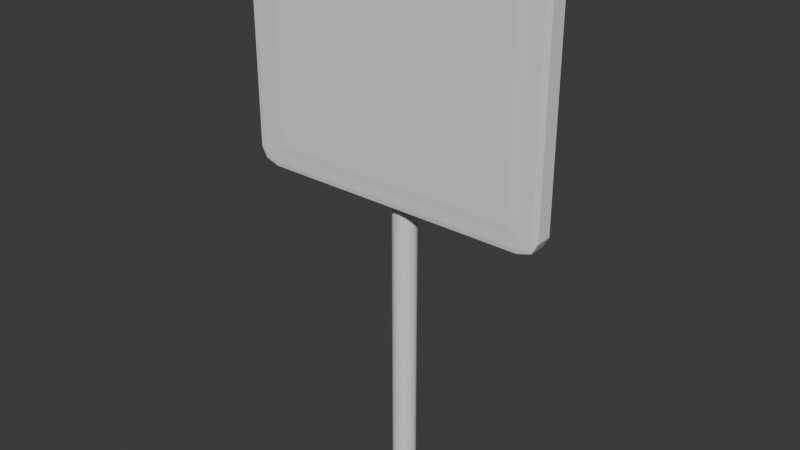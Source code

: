 # Source: VierkantBordModel.blend  (saved by Blender 4.2.66; exported with 4.5.12 LTS)
import bpy
from mathutils import Matrix  # noqa: F401  (used for matrix-valued properties, if any)

bpy.ops.wm.read_factory_settings(use_empty=True)
scene = bpy.context.scene
scene.name = 'Scene'

# ---- collections
col_collection = bpy.data.collections.new('Collection'); scene.collection.children.link(col_collection)

# ---- node groups
ng_smooth_by_angle = bpy.data.node_groups.new('Smooth by Angle', 'GeometryNodeTree')
_s = ng_smooth_by_angle.interface.new_socket(name='Mesh', in_out='OUTPUT', socket_type='NodeSocketGeometry')
_s = ng_smooth_by_angle.interface.new_socket(name='Mesh', in_out='INPUT', socket_type='NodeSocketGeometry')
_s = ng_smooth_by_angle.interface.new_socket(name='Angle', in_out='INPUT', socket_type='NodeSocketFloat')
_s.subtype = 'ANGLE'
_s.default_value = 0.5236
_s.min_value = 0.0
_s.max_value = 3.142
_s.description = 'Maximum face angle for smooth edges'
_s = ng_smooth_by_angle.interface.new_socket(name='Ignore Sharpness', in_out='INPUT', socket_type='NodeSocketBool')
_s.force_non_field = True
ng_smooth_by_angle.description = 'Set the sharpness of mesh edges based on the angle between the neighboring faces'
ng_smooth_by_angle.is_modifier = True
_N = ng_smooth_by_angle.nodes; _L = ng_smooth_by_angle.links
n0 = _N.new('GeometryNodeSetShadeSmooth'); n0.name = 'Set Shade Smooth'; n0.location = (120, -80)
n0.domain = 'EDGE'
n1 = _N.new('GeometryNodeSetShadeSmooth'); n1.name = 'Set Shade Smooth.001'; n1.location = (300, -80)
n2 = _N.new('NodeGroupOutput'); n2.name = 'Group Output'; n2.location = (480, -80)
n3 = _N.new('GeometryNodeInputMeshEdgeAngle'); n3.name = 'Edge Angle'; n3.location = (-440, -240)
n4 = _N.new('NodeGroupInput'); n4.name = 'Group Input'; n4.location = (-80, -80)
n5 = _N.new('GeometryNodeInputEdgeSmooth'); n5.name = 'Is Edge Smooth'; n5.location = (-260, -120)
n6 = _N.new('GeometryNodeInputShadeSmooth'); n6.name = 'Is Shade Smooth'; n6.location = (-440, -397)
n7 = _N.new('FunctionNodeCompare'); n7.name = 'Compare'; n7.location = (-260, -260)
n7.operation = 'LESS_EQUAL'
n7.inputs[6].default_value = (0.0, 0.0, 0.0, 0.0)
n7.inputs[7].default_value = (0.0, 0.0, 0.0, 0.0)
n8 = _N.new('FunctionNodeBooleanMath'); n8.name = 'Boolean Math.001'; n8.location = (-80, -260)
n9 = _N.new('NodeGroupInput'); n9.name = 'Group Input.001'; n9.location = (-440, -329)
n10 = _N.new('NodeGroupInput'); n10.name = 'Group Input.002'; n10.location = (-259, -189)
n11 = _N.new('FunctionNodeBooleanMath'); n11.name = 'Boolean Math'; n11.location = (-80, -149)
n11.operation = 'OR'
n12 = _N.new('FunctionNodeBooleanMath'); n12.name = 'Boolean Math.002'; n12.location = (-260, -380)
n12.operation = 'OR'
n13 = _N.new('NodeGroupInput'); n13.name = 'Group Input.003'; n13.location = (-440, -460)
_L.new(n3.outputs[0], n7.inputs[0])
_L.new(n1.outputs[0], n2.inputs[0])
_L.new(n9.outputs[1], n7.inputs[1])
_L.new(n7.outputs[0], n8.inputs[0])
_L.new(n4.outputs[0], n0.inputs[0])
_L.new(n0.outputs[0], n1.inputs[0])
_L.new(n8.outputs[0], n0.inputs[2])
_L.new(n10.outputs[2], n11.inputs[1])
_L.new(n5.outputs[0], n11.inputs[0])
_L.new(n11.outputs[0], n0.inputs[1])
_L.new(n13.outputs[2], n12.inputs[1])
_L.new(n6.outputs[0], n12.inputs[0])
_L.new(n12.outputs[0], n8.inputs[1])
n2.is_active_output = True

# ---- world
world_world = bpy.data.worlds.new('World'); scene.world = world_world
world_world.use_nodes = True; world_world.node_tree.nodes.clear()
_N = world_world.node_tree.nodes; _L = world_world.node_tree.links
n0 = _N.new('ShaderNodeOutputWorld'); n0.name = 'World Output'; n0.location = (300, 300)
n1 = _N.new('ShaderNodeBackground'); n1.name = 'Background'; n1.location = (10, 300)
n1.inputs[0].default_value = (0.05088, 0.05088, 0.05088, 1.0)
_L.new(n1.outputs[0], n0.inputs[0])
n0.is_active_output = True
world_world.color = (0.05088, 0.05088, 0.05088)
world_world.sun_shadow_jitter_overblur = 0.0

# ---- meshes
me_cylinder = bpy.data.meshes.new('Cylinder')
me_cylinder.from_pydata([(0.0, 1.0, -1.0), (0.0, 1.0, 1.0), (0.3827, 0.9239, -1.0), (0.3827, 0.9239, 1.0), (0.7071, 0.7071, -1.0), (0.7071, 0.7071, 1.0), (0.9239, 0.3827, -1.0), (0.9239, 0.3827, 1.0), (1.0, 0.0, -1.0), (1.0, 0.0, 1.0), (0.9239, -0.3827, -1.0), (0.9239, -0.3827, 1.0), (0.7071, -0.7071, -1.0), (0.7071, -0.7071, 1.0), (0.3827, -0.9239, -1.0), (0.3827, -0.9239, 1.0), (0.0, -1.0, -1.0), (0.0, -1.0, 1.0), (-0.3827, -0.9239, -1.0), (-0.3827, -0.9239, 1.0), (-0.7071, -0.7071, -1.0), (-0.7071, -0.7071, 1.0), (-0.9239, -0.3827, -1.0), (-0.9239, -0.3827, 1.0), (-1.0, 0.0, -1.0), (-1.0, 0.0, 1.0), (-0.9239, 0.3827, -1.0), (-0.9239, 0.3827, 1.0), (-0.7071, 0.7071, -1.0), (-0.7071, 0.7071, 1.0), (-0.3827, 0.9239, -1.0), (-0.3827, 0.9239, 1.0)], [], [(0, 1, 3, 2), (2, 3, 5, 4), (4, 5, 7, 6), (6, 7, 9, 8), (8, 9, 11, 10), (10, 11, 13, 12), (12, 13, 15, 14), (14, 15, 17, 16), (16, 17, 19, 18), (18, 19, 21, 20), (20, 21, 23, 22), (22, 23, 25, 24), (24, 25, 27, 26), (26, 27, 29, 28), (3, 1, 31, 29, 27, 25, 23, 21, 19, 17, 15, 13, 11, 9, 7, 5), (28, 29, 31, 30), (30, 31, 1, 0), (0, 2, 4, 6, 8, 10, 12, 14, 16, 18, 20, 22, 24, 26, 28, 30)])
me_cylinder.polygons.foreach_set('use_smooth', [True] * 18)
_uv = me_cylinder.uv_layers.new(name='UVMap')
_uv.uv.foreach_set('vector', [1.0, 0.5, 1.0, 1.0, 0.9375, 1.0, 0.9375, 0.5, 0.9375, 0.5, 0.9375, 1.0, 0.875, 1.0, 0.875, 0.5, 0.875, 0.5, 0.875, 1.0, 0.8125, 1.0, 0.8125, 0.5, 0.8125, 0.5, 0.8125, 1.0, 0.75, 1.0, 0.75, 0.5, 0.75, 0.5, 0.75, 1.0, 0.6875, 1.0, 0.6875, 0.5, 0.6875, 0.5, 0.6875, 1.0, 0.625, 1.0, 0.625, 0.5, 0.625, 0.5, 0.625, 1.0, 0.5625, 1.0, 0.5625, 0.5, 0.5625, 0.5, 0.5625, 1.0, 0.5, 1.0, 0.5, 0.5, 0.5, 0.5, 0.5, 1.0, 0.4375, 1.0, 0.4375, 0.5, 0.4375, 0.5, 0.4375, 1.0, 0.375, 1.0, 0.375, 0.5, 0.375, 0.5, 0.375, 1.0, 0.3125, 1.0, 0.3125, 0.5, 0.3125, 0.5, 0.3125, 1.0, 0.25, 1.0, 0.25, 0.5, 0.25, 0.5, 0.25, 1.0, 0.1875, 1.0, 0.1875, 0.5, 0.1875, 0.5, 0.1875, 1.0, 0.125, 1.0, 0.125, 0.5, 0.3418, 0.4717, 0.25, 0.49, 0.1582, 0.4717, 0.08029, 0.4197, 0.02827, 0.3418, 0.01, 0.25, 0.02827, 0.1582, 0.08029, 0.08029, 0.1582, 0.02827, 0.25, 0.01, 0.3418, 0.02827, 0.4197, 0.08029, 0.4717, 0.1582, 0.49, 0.25, 0.4717, 0.3418, 0.4197, 0.4197, 0.125, 0.5, 0.125, 1.0, 0.0625, 1.0, 0.0625, 0.5, 0.0625, 0.5, 0.0625, 1.0, 0.0, 1.0, 0.0, 0.5, 0.75, 0.49, 0.8418, 0.4717, 0.9197, 0.4197, 0.9717, 0.3418, 0.99, 0.25, 0.9717, 0.1582, 0.9197, 0.08029, 0.8418, 0.02827, 0.75, 0.01, 0.6582, 0.02827, 0.5803, 0.08029, 0.5283, 0.1582, 0.51, 0.25, 0.5283, 0.3418, 0.5803, 0.4197, 0.6582, 0.4717])
me_cylinder.update()
me_cube_002 = bpy.data.meshes.new('Cube.002')
me_cube_002.from_pydata([(-0.873, -0.873, -1.0), (-0.8065, -1.065, -0.8065), (-1.0, -0.873, -0.873), (-0.873, -0.9628, -0.9628), (-0.9463, -0.9463, -0.9463), (-0.9628, -0.9628, -0.873), (-0.9628, -0.873, -0.9628), (-0.8065, -1.065, 0.8065), (-0.873, -0.873, 1.0), (-1.0, -0.873, 0.873), (-0.873, -0.9628, 0.9628), (-0.9463, -0.9463, 0.9463), (-0.9628, -0.873, 0.9628), (-0.9628, -0.9628, 0.873), (-0.873, 0.873, -1.0), (-1.0, 0.873, -0.873), (-0.8065, 1.065, -0.8065), (-0.9628, 0.873, -0.9628), (-0.9463, 0.9463, -0.9463), (-0.9628, 0.9628, -0.873), (-0.873, 0.9628, -0.9628), (-0.873, 0.873, 1.0), (-0.8065, 1.065, 0.8065), (-1.0, 0.873, 0.873), (-0.873, 0.9628, 0.9628), (-0.9463, 0.9463, 0.9463), (-0.9628, 0.9628, 0.873), (-0.9628, 0.873, 0.9628), (0.873, -0.873, -1.0), (1.0, -0.873, -0.873), (0.8065, -1.065, -0.8065), (0.9628, -0.873, -0.9628), (0.9463, -0.9463, -0.9463), (0.9628, -0.9628, -0.873), (0.873, -0.9628, -0.9628), (0.873, -0.873, 1.0), (0.8065, -1.065, 0.8065), (1.0, -0.873, 0.873), (0.873, -0.9628, 0.9628), (0.9463, -0.9463, 0.9463), (0.9628, -0.9628, 0.873), (0.9628, -0.873, 0.9628), (0.873, 0.873, -1.0), (0.8065, 1.065, -0.8065), (1.0, 0.873, -0.873), (0.873, 0.9628, -0.9628), (0.9463, 0.9463, -0.9463), (0.9628, 0.9628, -0.873), (0.9628, 0.873, -0.9628), (0.873, 0.873, 1.0), (1.0, 0.873, 0.873), (0.8065, 1.065, 0.8065), (0.9628, 0.873, 0.9628), (0.9463, 0.9463, 0.9463), (0.9628, 0.9628, 0.873), (0.873, 0.9628, 0.9628), (-0.873, -1.0, -0.873), (-0.873, -1.0, 0.873), (-0.873, 1.0, 0.873), (-0.873, 1.0, -0.873), (0.873, 1.0, -0.873), (0.873, 1.0, 0.873), (0.873, -1.0, 0.873), (0.873, -1.0, -0.873)], [], [(44, 50, 37, 29), (49, 21, 8, 35), (2, 9, 23, 15), (0, 3, 4, 6), (56, 5, 4, 3), (2, 6, 4, 5), (57, 10, 11, 13), (8, 12, 11, 10), (9, 13, 11, 12), (14, 17, 18, 20), (15, 19, 18, 17), (59, 20, 18, 19), (21, 24, 25, 27), (58, 26, 25, 24), (23, 27, 25, 26), (28, 31, 32, 34), (29, 33, 32, 31), (63, 34, 32, 33), (35, 38, 39, 41), (62, 40, 39, 38), (37, 41, 39, 40), (42, 45, 46, 48), (60, 47, 46, 45), (44, 48, 46, 47), (49, 52, 53, 55), (50, 54, 53, 52), (61, 55, 53, 54), (14, 0, 6, 17), (17, 6, 2, 15), (56, 57, 13, 5), (5, 13, 9, 2), (8, 21, 27, 12), (12, 27, 23, 9), (58, 59, 19, 26), (26, 19, 15, 23), (42, 14, 20, 45), (45, 20, 59, 60), (21, 49, 55, 24), (24, 55, 61, 58), (50, 44, 47, 54), (54, 47, 60, 61), (28, 42, 48, 31), (31, 48, 44, 29), (49, 35, 41, 52), (52, 41, 37, 50), (62, 63, 33, 40), (40, 33, 29, 37), (0, 28, 34, 3), (3, 34, 63, 56), (35, 8, 10, 38), (38, 10, 57, 62), (14, 42, 28, 0), (1, 7, 57, 56), (22, 16, 59, 58), (16, 43, 60, 59), (51, 22, 58, 61), (43, 51, 61, 60), (36, 30, 63, 62), (30, 1, 56, 63), (7, 36, 62, 57)])
_uv = me_cube_002.uv_layers.new(name='UVMap')
_uv.uv.foreach_set('vector', [0.3909, 0.5159, 0.6091, 0.5159, 0.6091, 0.7341, 0.3909, 0.7341, 0.6409, 0.5159, 0.8591, 0.5159, 0.8591, 0.7341, 0.6409, 0.7341, 0.3909, 0.01588, 0.6091, 0.01588, 0.6091, 0.2341, 0.3909, 0.2341, 0.1409, 0.7341, 0.1409, 0.75, 0.1317, 0.75, 0.125, 0.7341, 0.3909, 0.9841, 0.3909, 1.0, 0.3817, 1.0, 0.375, 0.9841, 0.3909, 0.01588, 0.375, 0.01588, 0.375, 0.00671, 0.3909, 0.0, 0.6091, 0.9841, 0.625, 0.9841, 0.625, 0.9933, 0.6091, 1.0, 0.8591, 0.7341, 0.875, 0.7341, 0.875, 0.7433, 0.8591, 0.75, 0.6091, 0.01588, 0.6091, 0.0, 0.6183, 0.0, 0.625, 0.01588, 0.1409, 0.5159, 0.125, 0.5159, 0.125, 0.5067, 0.1409, 0.5, 0.3909, 0.2341, 0.3909, 0.25, 0.3817, 0.25, 0.375, 0.2341, 0.3909, 0.2659, 0.375, 0.2659, 0.375, 0.2567, 0.3909, 0.25, 0.8591, 0.5159, 0.8591, 0.5, 0.8683, 0.5, 0.875, 0.5159, 0.6091, 0.2659, 0.6091, 0.25, 0.6183, 0.25, 0.625, 0.2659, 0.6091, 0.2341, 0.625, 0.2341, 0.625, 0.2433, 0.6091, 0.25, 0.3591, 0.7341, 0.375, 0.7341, 0.3772, 0.75, 0.3591, 0.75, 0.3909, 0.7341, 0.3909, 0.75, 0.3772, 0.75, 0.375, 0.7341, 0.3909, 0.7659, 0.375, 0.7659, 0.3772, 0.75, 0.3909, 0.75, 0.6409, 0.7341, 0.6409, 0.75, 0.625, 0.7478, 0.625, 0.7341, 0.6091, 0.7659, 0.6091, 0.75, 0.625, 0.7478, 0.625, 0.7659, 0.6091, 0.7341, 0.625, 0.7341, 0.625, 0.7478, 0.6091, 0.75, 0.3591, 0.5159, 0.3591, 0.5, 0.375, 0.5022, 0.375, 0.5159, 0.3909, 0.4841, 0.3909, 0.5, 0.375, 0.5022, 0.375, 0.4841, 0.3909, 0.5159, 0.375, 0.5159, 0.375, 0.5022, 0.3909, 0.5, 0.6409, 0.5159, 0.625, 0.5159, 0.6228, 0.5, 0.6409, 0.5, 0.6091, 0.5159, 0.6091, 0.5, 0.6228, 0.5, 0.625, 0.5159, 0.6091, 0.4841, 0.625, 0.4841, 0.6228, 0.5, 0.6091, 0.5, 0.1409, 0.5159, 0.1409, 0.7341, 0.125, 0.7341, 0.125, 0.5159, 0.375, 0.2341, 0.375, 0.01588, 0.3909, 0.01588, 0.3909, 0.2341, 0.3909, 0.9841, 0.6091, 0.9841, 0.6091, 1.0, 0.3909, 1.0, 0.3909, 0.0, 0.6091, 0.0, 0.6091, 0.01588, 0.3909, 0.01588, 0.8591, 0.7341, 0.8591, 0.5159, 0.875, 0.5159, 0.875, 0.7341, 0.625, 0.01588, 0.625, 0.2341, 0.6091, 0.2341, 0.6091, 0.01588, 0.6091, 0.2659, 0.3909, 0.2659, 0.3909, 0.25, 0.6091, 0.25, 0.6091, 0.25, 0.3909, 0.25, 0.3909, 0.2341, 0.6091, 0.2341, 0.3591, 0.5159, 0.1409, 0.5159, 0.1409, 0.5, 0.3591, 0.5, 0.375, 0.4841, 0.375, 0.2659, 0.3909, 0.2659, 0.3909, 0.4841, 0.8591, 0.5159, 0.6409, 0.5159, 0.6409, 0.5, 0.8591, 0.5, 0.625, 0.2659, 0.625, 0.4841, 0.6091, 0.4841, 0.6091, 0.2659, 0.6091, 0.5159, 0.3909, 0.5159, 0.3909, 0.5, 0.6091, 0.5, 0.6091, 0.5, 0.3909, 0.5, 0.3909, 0.4841, 0.6091, 0.4841, 0.3591, 0.7341, 0.3591, 0.5159, 0.375, 0.5159, 0.375, 0.7341, 0.375, 0.7341, 0.375, 0.5159, 0.3909, 0.5159, 0.3909, 0.7341, 0.6409, 0.5159, 0.6409, 0.7341, 0.625, 0.7341, 0.625, 0.5159, 0.625, 0.5159, 0.625, 0.7341, 0.6091, 0.7341, 0.6091, 0.5159, 0.6091, 0.7659, 0.3909, 0.7659, 0.3909, 0.75, 0.6091, 0.75, 0.6091, 0.75, 0.3909, 0.75, 0.3909, 0.7341, 0.6091, 0.7341, 0.1409, 0.7341, 0.3591, 0.7341, 0.3591, 0.75, 0.1409, 0.75, 0.375, 0.9841, 0.375, 0.7659, 0.3909, 0.7659, 0.3909, 0.9841, 0.6409, 0.7341, 0.8591, 0.7341, 0.8591, 0.75, 0.6409, 0.75, 0.625, 0.7659, 0.625, 0.9841, 0.6091, 0.9841, 0.6091, 0.7659, 0.1409, 0.5159, 0.3591, 0.5159, 0.3591, 0.7341, 0.1409, 0.7341, 0.4054, 0.9696, 0.5946, 0.9696, 0.6091, 0.9841, 0.3909, 0.9841, 0.5946, 0.2804, 0.4054, 0.2804, 0.3909, 0.2659, 0.6091, 0.2659, 0.4054, 0.2804, 0.4054, 0.4696, 0.3909, 0.4841, 0.3909, 0.2659, 0.5946, 0.4696, 0.5946, 0.2804, 0.6091, 0.2659, 0.6091, 0.4841, 0.4054, 0.4696, 0.5946, 0.4696, 0.6091, 0.4841, 0.3909, 0.4841, 0.5946, 0.7804, 0.4054, 0.7804, 0.3909, 0.7659, 0.6091, 0.7659, 0.4054, 0.7804, 0.4054, 0.9696, 0.3909, 0.9841, 0.3909, 0.7659, 0.5946, 0.9696, 0.5946, 0.7804, 0.6091, 0.7659, 0.6091, 0.9841])
me_cube_002.update()
me_cube_003 = bpy.data.meshes.new('Cube.003')
me_cube_003.from_pydata([(-0.8065, -1.065, -0.8065), (-0.8065, -1.065, 0.8065), (-0.8065, 1.065, -0.8065), (-0.8065, 1.065, 0.8065), (0.8065, -1.065, -0.8065), (0.8065, -1.065, 0.8065), (0.8065, 1.065, -0.8065), (0.8065, 1.065, 0.8065)], [], [(4, 5, 1, 0), (2, 3, 7, 6)])
_uv = me_cube_003.uv_layers.new(name='UVMap')
_uv.uv.foreach_set('vector', [0.4054, 0.7804, 0.5946, 0.7804, 0.5946, 0.9696, 0.4054, 0.9696, 0.4054, 0.2804, 0.5946, 0.2804, 0.5946, 0.4696, 0.4054, 0.4696])
me_cube_003.update()

# ---- objects
ob_cylinder = bpy.data.objects.new('Cylinder', me_cylinder)
ob_cube = bpy.data.objects.new('Cube', me_cube_002)
ob_cube_001 = bpy.data.objects.new('Cube.001', me_cube_003)

# ---- transforms, parenting, visibility, modifiers, constraints
ob_cylinder.location = (0.0001089, -0.0004195, 0.6511)
ob_cylinder.scale = (0.04343, 0.04343, 0.7904)
_m = ob_cylinder.modifiers.new('Smooth by Angle', 'NODES')
_m.node_group = ng_smooth_by_angle
_m.use_pin_to_last = True
_m.show_group_selector = False
ob_cube.location = (-2.361e-17, -0.05809, 1.361)
ob_cube.scale = (0.5747, 0.0333, 0.4387)
ob_cube_001.location = (-2.361e-17, -0.05809, 1.361)
ob_cube_001.scale = (0.5747, 0.0333, 0.4387)

# ---- collection membership
col_collection.objects.link(ob_cylinder)
col_collection.objects.link(ob_cube)
col_collection.objects.link(ob_cube_001)

# ---- scene / render settings (as saved in the file)
scene.frame_start = 1; scene.frame_end = 250; scene.frame_set(1)
scene.render.engine = 'BLENDER_EEVEE_NEXT'
bpy.context.view_layer.update()

# ---- added for rendering (the .blend has no active camera and no usable light): camera, sun
cam_auto = bpy.data.cameras.new('AutoCamera')
cam_auto.lens = 50.0
cam_auto.sensor_width = 36.0
cam_auto.clip_end = 1000.0
ob_auto_camera = bpy.data.objects.new('AutoCamera', cam_auto)
scene.collection.objects.link(ob_auto_camera)
ob_auto_camera.location = (2.08926, -2.53239, 2.50151)
ob_auto_camera.rotation_euler = (1.09748, -7.21219e-08, 0.694738)
scene.camera = ob_auto_camera
light_auto_sun = bpy.data.lights.new('AutoSun', 'SUN')
light_auto_sun.energy = 3.0
light_auto_sun.angle = 0.0523599
ob_auto_sun = bpy.data.objects.new('AutoSun', light_auto_sun)
scene.collection.objects.link(ob_auto_sun)
ob_auto_sun.rotation_euler = (0.872665, 0.174533, 0.523599)
bpy.context.view_layer.update()
